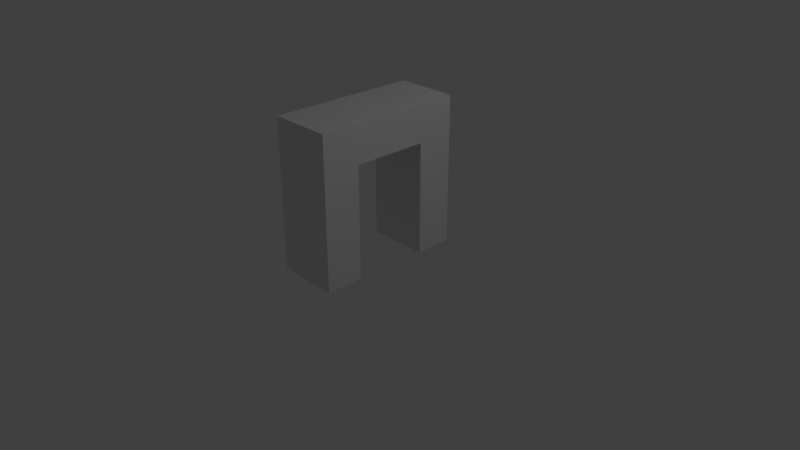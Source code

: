 # Source: TempLeg.blend  (saved by Blender 2.79.0; exported with 4.5.12 LTS)
import bpy
from mathutils import Matrix  # noqa: F401  (used for matrix-valued properties, if any)

bpy.ops.wm.read_factory_settings(use_empty=True)
scene = bpy.context.scene
scene.name = 'Scene'

# ---- collections
col_collection_1 = bpy.data.collections.new('Collection 1'); scene.collection.children.link(col_collection_1)

# ---- materials (node trees are filled in below, after node groups)
mat_material = bpy.data.materials.new('Material')
mat_material.alpha_threshold = 0.0
mat_material.use_transparent_shadow = False
mat_material.roughness = 0.5
mat_material.line_color = (0.0, 0.0, 0.0, 1.0)

# ---- material node trees

# ---- world
world_world = bpy.data.worlds.new('World'); scene.world = world_world
world_world.color = (0.05088, 0.05088, 0.05088)
world_world.use_sun_shadow = False
world_world.sun_shadow_jitter_overblur = 0.0
world_world.cycles.sampling_method = 'MANUAL'

# ---- cameras
cam_camera = bpy.data.cameras.new('Camera')
cam_camera.clip_end = 100.0
cam_camera.lens = 35.0
cam_camera.sensor_width = 32.0
cam_camera.sensor_height = 18.0
cam_camera.ortho_scale = 7.314
cam_camera.dof.focus_distance = 0.0
cam_camera.dof.aperture_fstop = 128.0

# ---- lights
light_lamp = bpy.data.lights.new('Lamp', 'POINT')
light_lamp.transmission_factor = 0.0
light_lamp.cutoff_distance = 30.0
light_lamp.energy = 100.0
light_lamp.shadow_buffer_clip_start = 1.001
light_lamp.shadow_soft_size = 0.1
light_lamp.shadow_maximum_resolution = 0.006
light_lamp.use_absolute_resolution = True

# ---- meshes
me_cube = bpy.data.meshes.new('Cube')
me_cube.from_pydata([(1.0, 1.0, 0.0), (1.0, -1.0, 0.0), (-1.0, -1.0, 0.0), (-1.0, 1.0, 0.0), (1.0, 1.0, 2.0), (1.0, -1.0, 2.0), (-1.0, -1.0, 2.0), (-1.0, 1.0, 2.0), (1.788e-07, 1.0, 0.0), (1.0, 1.0, 1.0), (0.0, -1.0, 0.0), (1.0, -1.0, 1.0), (-1.0, -1.0, 1.0), (-1.0, 1.0, 1.0), (1.0, -5.364e-07, 2.0), (2.384e-07, 1.0, 2.0), (-5.364e-07, -1.0, 2.0), (-1.0, 1.788e-07, 2.0), (2.384e-07, 1.0, 1.0), (-2.98e-07, -1.0, 1.0), (-1.49e-07, -1.788e-07, 2.0), (1.0, -0.5, 0.0), (-0.5, 1.0, 0.0), (1.0, 1.0, 1.5), (-0.5, -1.0, 0.0), (1.0, -1.0, 1.5), (-1.0, 0.5, 0.0), (-1.0, -1.0, 1.5), (-1.0, 1.0, 1.5), (1.0, -0.5, 2.0), (-0.5, 1.0, 2.0), (-0.5, -1.0, 2.0), (-1.0, 0.5, 2.0), (1.0, 0.5, 0.0), (0.5, 1.0, 0.0), (1.0, 1.0, 0.5), (0.5, -1.0, 0.0), (1.0, -1.0, 0.5), (-1.0, -0.5, 0.0), (-1.0, -1.0, 0.5), (-1.0, 1.0, 0.5), (1.0, 0.5, 2.0), (0.5, 1.0, 2.0), (0.5, -1.0, 2.0), (-1.0, -0.5, 2.0), (-0.5, 1.0, 1.0), (0.5, 1.0, 1.0), (2.384e-07, 1.0, 1.5), (2.086e-07, 1.0, 0.5), (-1.0, 0.5, 1.0), (-1.0, -0.5, 1.0), (-1.0, 2.086e-07, 1.5), (-0.5, -1.0, 1.0), (0.5, -1.0, 1.0), (-1.49e-07, -1.0, 0.5), (-4.172e-07, -1.0, 1.5), (1.0, -0.5, 1.0), (1.0, 0.5, 1.0), (1.0, -4.172e-07, 1.5), (-3.427e-07, -0.5, 2.0), (4.47e-08, 0.5, 2.0), (0.5, -3.576e-07, 2.0), (-0.5, 0.0, 2.0), (1.192e-07, 0.5, 0.0), (2.98e-08, -0.5, 0.0), (0.5, -0.5, 0.0), (0.5, 0.5, 0.0), (-0.5, 0.5, 0.0), (-0.5, 0.5, 2.0), (0.5, 0.5, 2.0), (0.5, -0.5, 2.0), (1.0, 0.5, 1.5), (1.0, 0.5, 0.5), (1.0, -0.5, 0.5), (0.5, -1.0, 1.5), (0.5, -1.0, 0.5), (-0.5, -1.0, 0.5), (-1.0, -0.5, 1.5), (-1.0, -0.5, 0.5), (-1.0, 0.5, 0.5), (0.5, 1.0, 0.5), (0.5, 1.0, 1.5), (-0.5, 1.0, 1.5), (-0.5, 1.0, 0.5), (-1.0, 0.5, 1.5), (-0.5, -1.0, 1.5), (1.0, -0.5, 1.5), (-0.5, -0.5, 2.0), (-0.5, -0.5, 0.0)], [], [(88, 24, 2, 38), (87, 44, 6, 31), (86, 29, 5, 25), (85, 31, 6, 27), (84, 32, 7, 28), (83, 22, 3, 40), (82, 45, 13, 28), (81, 46, 18, 47), (80, 34, 8, 48), (79, 49, 13, 40), (77, 44, 17, 51), (76, 52, 12, 39), (75, 53, 19, 54), (74, 43, 16, 55), (73, 56, 11, 37), (71, 41, 14, 58), (70, 59, 16, 43), (69, 60, 20, 61), (68, 32, 17, 62), (65, 36, 10, 64), (21, 1, 36, 65), (34, 66, 63, 8), (0, 33, 66, 34), (22, 67, 26, 3), (8, 63, 67, 22), (77, 86, 56, 73, 21, 38, 78, 50), (60, 68, 62, 20), (15, 30, 68, 60), (30, 7, 32, 68), (41, 69, 61, 14), (4, 42, 69, 41), (42, 15, 60, 69), (29, 70, 43, 5), (14, 61, 70, 29), (61, 20, 59, 70), (9, 23, 71, 57), (23, 4, 41, 71), (0, 35, 72, 33), (35, 9, 57, 72), (21, 73, 37, 1), (53, 74, 55, 19), (11, 25, 74, 53), (25, 5, 43, 74), (36, 75, 54, 10), (1, 37, 75, 36), (37, 11, 53, 75), (24, 76, 39, 2), (10, 54, 76, 24), (54, 19, 52, 76), (12, 27, 77, 50), (27, 6, 44, 77), (2, 39, 78, 38), (39, 12, 50, 78), (26, 79, 40, 3), (46, 80, 48, 18), (9, 35, 80, 46), (35, 0, 34, 80), (42, 81, 47, 15), (4, 23, 81, 42), (23, 9, 46, 81), (30, 82, 28, 7), (15, 47, 82, 30), (47, 18, 45, 82), (45, 83, 40, 13), (18, 48, 83, 45), (48, 8, 22, 83), (49, 84, 28, 13), (51, 17, 32, 84), (52, 85, 27, 12), (19, 55, 85, 52), (55, 16, 31, 85), (56, 86, 25, 11), (58, 14, 29, 86), (59, 87, 31, 16), (20, 62, 87, 59), (62, 17, 44, 87), (64, 10, 24, 88), (57, 71, 84, 49, 79, 26, 33, 72), (77, 84, 71, 86)])
me_cube.materials.append(mat_material)
me_cube.use_remesh_preserve_volume = False
me_cube.use_remesh_preserve_attributes = False
me_cube.use_mirror_vertex_groups = False
me_cube.update()

# ---- objects
ob_cube = bpy.data.objects.new('Cube', me_cube)
ob_lamp = bpy.data.objects.new('Lamp', light_lamp)
ob_camera = bpy.data.objects.new('Camera', cam_camera)

# ---- transforms, parenting, visibility, modifiers, constraints
ob_cube.location = (0.0, 0.0, 0.0)
ob_cube.scale = (0.4137, 1.0, 1.0)
ob_cube.lock_rotations_4d = False
ob_cube.empty_display_type = 'ARROWS'
ob_cube.lineart.crease_threshold = 0.0
ob_lamp.location = (4.076, 1.005, 5.904)
ob_lamp.rotation_euler = (0.6503, 0.05522, 1.866)
ob_lamp.lock_rotations_4d = False
ob_lamp.empty_display_type = 'ARROWS'
ob_lamp.color = (0.0, 0.0, 0.0, 0.0)
ob_lamp.lineart.crease_threshold = 0.0
ob_camera.location = (7.481, -6.508, 5.344)
ob_camera.rotation_euler = (1.109, 0.0, 0.8149)
ob_camera.lock_rotations_4d = False
ob_camera.empty_display_type = 'ARROWS'
ob_camera.color = (0.0, 0.0, 0.0, 0.0)
ob_camera.display_type = 'WIRE'
ob_camera.lineart.crease_threshold = 0.0

# ---- collection membership
col_collection_1.objects.link(ob_cube)
col_collection_1.objects.link(ob_lamp)
col_collection_1.objects.link(ob_camera)

# ---- scene / render settings (as saved in the file)
scene.camera = ob_camera
scene.frame_start = 1; scene.frame_end = 250; scene.frame_set(1)
scene.render.engine = 'BLENDER_EEVEE_NEXT'
scene.render.resolution_percentage = 50
scene.render.dither_intensity = 0.0
scene.cycles.use_denoising = False
scene.cycles.samples = 128
scene.cycles.sampling_pattern = 'TABULATED_SOBOL'
scene.cycles.use_adaptive_sampling = False
scene.cycles.use_light_tree = False
scene.cycles.blur_glossy = 0.0
scene.cycles.sample_clamp_indirect = 0.0
scene.view_settings.view_transform = 'Standard'
bpy.context.view_layer.update()
